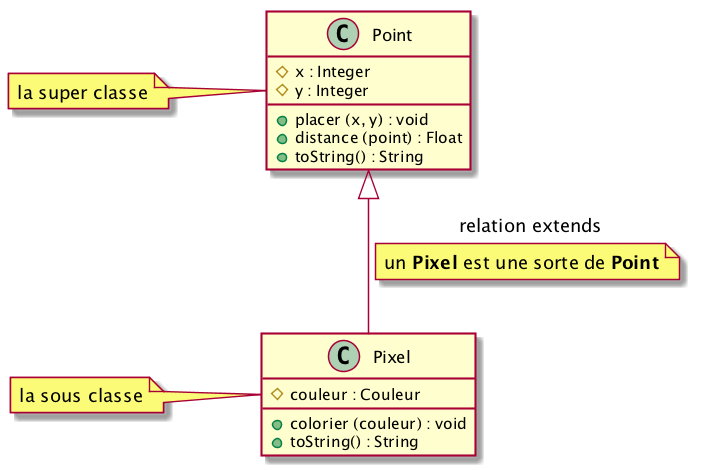

The diagram above was rendered by PlantUML. Its source (embedded in the PNG):
@startuml
scale  750*470
Point <|-- Pixel : relation extends
note on link : un <b>Pixel</b> est une sorte de <b>Point</b>
class Point {
  # x : Integer 
  # y : Integer
  + placer (x, y) : void
  + distance (point) : Float
  + toString() : String
}
note left: la super classe

class Pixel {
  # couleur : Couleur 
  + colorier (couleur) : void
  + toString() : String
}
note left: la sous classe

@enduml